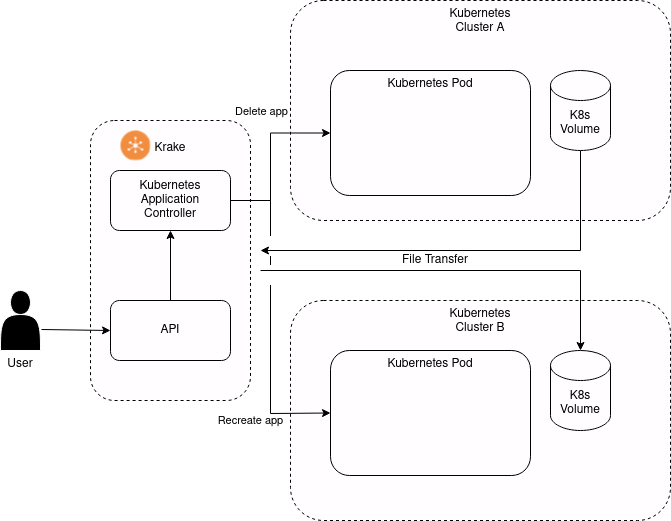

The diagram above was exported from draw.io. Its source (the exported page's mxGraphModel, read from the mxfile embedded in the PNG):
<mxGraphModel dx="2074" dy="1050" grid="1" gridSize="10" guides="1" tooltips="1" connect="1" arrows="1" fold="1" page="1" pageScale="1" pageWidth="827" pageHeight="1169" math="0" shadow="0">
  <root>
    <mxCell id="0" />
    <mxCell id="1" parent="0" />
    <mxCell id="5FYTfV3KuKLEJO0S3hYY-15" value="&lt;div&gt;&lt;br&gt;&lt;/div&gt;&lt;div&gt;Krake&lt;/div&gt;" style="rounded=1;html=1;align=center;horizontal=1;labelPosition=center;verticalLabelPosition=middle;verticalAlign=top;whiteSpace=wrap;dashed=1;fillColor=#000000;strokeColor=#FFFFFF;fontColor=#FFFFFF;" parent="1" vertex="1">
      <mxGeometry x="320" y="120" width="160" height="280" as="geometry" />
    </mxCell>
    <mxCell id="5FYTfV3KuKLEJO0S3hYY-14" style="edgeStyle=orthogonalEdgeStyle;rounded=0;orthogonalLoop=1;jettySize=auto;html=1;exitX=0.5;exitY=0;exitDx=0;exitDy=0;entryX=0.5;entryY=1;entryDx=0;entryDy=0;fontColor=#FFFFFF;" parent="1" source="5FYTfV3KuKLEJO0S3hYY-1" target="5FYTfV3KuKLEJO0S3hYY-2" edge="1">
      <mxGeometry relative="1" as="geometry">
        <Array as="points">
          <mxPoint x="400" y="280" />
          <mxPoint x="400" y="280" />
        </Array>
      </mxGeometry>
    </mxCell>
    <mxCell id="vo3WAYJ0NLpzzT8QGrVo-16" value="" style="edgeStyle=orthogonalEdgeStyle;rounded=0;orthogonalLoop=1;jettySize=auto;html=1;fontColor=#FFFFFF;strokeColor=#FFFFFF;" edge="1" parent="1" source="5FYTfV3KuKLEJO0S3hYY-1" target="5FYTfV3KuKLEJO0S3hYY-2">
      <mxGeometry relative="1" as="geometry" />
    </mxCell>
    <mxCell id="5FYTfV3KuKLEJO0S3hYY-1" value="API" style="rounded=1;whiteSpace=wrap;html=1;fontColor=#FFFFFF;fillColor=#000000;strokeColor=#FFFFFF;" parent="1" vertex="1">
      <mxGeometry x="340" y="300" width="120" height="60" as="geometry" />
    </mxCell>
    <mxCell id="5FYTfV3KuKLEJO0S3hYY-2" value="&lt;div&gt;Kubernetes&lt;/div&gt;&lt;div&gt;Application&lt;/div&gt;&lt;div&gt;Controller&lt;br&gt;&lt;/div&gt;" style="rounded=1;whiteSpace=wrap;html=1;fontColor=#FFFFFF;fillColor=#000000;strokeColor=#FFFFFF;" parent="1" vertex="1">
      <mxGeometry x="340" y="170" width="120" height="60" as="geometry" />
    </mxCell>
    <mxCell id="5FYTfV3KuKLEJO0S3hYY-3" value="&lt;div align=&quot;center&quot;&gt;Kubernetes&lt;/div&gt;&lt;div align=&quot;center&quot;&gt;Cluster B&lt;br&gt;&lt;/div&gt;" style="rounded=1;html=1;align=center;horizontal=1;labelPosition=center;verticalLabelPosition=middle;verticalAlign=top;whiteSpace=wrap;dashed=1;fontColor=#FFFFFF;fillColor=#000000;strokeColor=#FFFFFF;" parent="1" vertex="1">
      <mxGeometry x="520" y="300" width="380" height="220" as="geometry" />
    </mxCell>
    <mxCell id="5FYTfV3KuKLEJO0S3hYY-9" value="User" style="shape=actor;whiteSpace=wrap;html=1;verticalAlign=top;labelPosition=center;verticalLabelPosition=bottom;align=center;fontColor=#FFFFFF;" parent="1" vertex="1">
      <mxGeometry x="230" y="290" width="40" height="60" as="geometry" />
    </mxCell>
    <mxCell id="5FYTfV3KuKLEJO0S3hYY-10" value="" style="endArrow=classic;html=1;rounded=0;entryX=0;entryY=0.5;entryDx=0;entryDy=0;exitX=1.025;exitY=0.65;exitDx=0;exitDy=0;exitPerimeter=0;fontColor=#FFFFFF;strokeColor=#FFFFFF;" parent="1" source="5FYTfV3KuKLEJO0S3hYY-9" target="5FYTfV3KuKLEJO0S3hYY-1" edge="1">
      <mxGeometry width="50" height="50" relative="1" as="geometry">
        <mxPoint x="120" y="250" as="sourcePoint" />
        <mxPoint x="490" y="230" as="targetPoint" />
      </mxGeometry>
    </mxCell>
    <mxCell id="5FYTfV3KuKLEJO0S3hYY-16" value="" style="shape=image;verticalLabelPosition=bottom;labelBackgroundColor=default;verticalAlign=top;aspect=fixed;imageAspect=0;image=data:image/png,(base64 omitted: 4348 chars);fontColor=#FFFFFF;" parent="1" vertex="1">
      <mxGeometry x="350" y="130" width="30" height="30" as="geometry" />
    </mxCell>
    <mxCell id="vo3WAYJ0NLpzzT8QGrVo-1" value="&lt;div align=&quot;center&quot;&gt;Kubernetes&lt;/div&gt;&lt;div align=&quot;center&quot;&gt;Cluster A&lt;br&gt;&lt;/div&gt;" style="rounded=1;html=1;align=center;horizontal=1;labelPosition=center;verticalLabelPosition=middle;verticalAlign=top;whiteSpace=wrap;dashed=1;fontColor=#FFFFFF;fillColor=#000000;strokeColor=#FFFFFF;" vertex="1" parent="1">
      <mxGeometry x="520" width="380" height="220" as="geometry" />
    </mxCell>
    <mxCell id="5FYTfV3KuKLEJO0S3hYY-4" value="Kubernetes Pod" style="rounded=1;whiteSpace=wrap;html=1;verticalAlign=top;fontColor=#FFFFFF;fillColor=#000000;strokeColor=#FFFFFF;" parent="1" vertex="1">
      <mxGeometry x="560" y="70" width="200" height="125" as="geometry" />
    </mxCell>
    <mxCell id="vo3WAYJ0NLpzzT8QGrVo-2" value="Kubernetes Pod" style="rounded=1;whiteSpace=wrap;html=1;verticalAlign=top;fontColor=#FFFFFF;fillColor=#000000;strokeColor=#FFFFFF;" vertex="1" parent="1">
      <mxGeometry x="560" y="350" width="200" height="125" as="geometry" />
    </mxCell>
    <mxCell id="vo3WAYJ0NLpzzT8QGrVo-3" style="edgeStyle=orthogonalEdgeStyle;rounded=0;orthogonalLoop=1;jettySize=auto;html=1;entryX=0;entryY=0.5;entryDx=0;entryDy=0;exitX=1;exitY=0.5;exitDx=0;exitDy=0;fontColor=#FFFFFF;strokeColor=#FFFFFF;" edge="1" parent="1" source="5FYTfV3KuKLEJO0S3hYY-2" target="5FYTfV3KuKLEJO0S3hYY-4">
      <mxGeometry relative="1" as="geometry">
        <Array as="points">
          <mxPoint x="500" y="200" />
          <mxPoint x="500" y="133" />
        </Array>
        <mxPoint x="500" y="200" as="sourcePoint" />
        <mxPoint x="410" y="240" as="targetPoint" />
      </mxGeometry>
    </mxCell>
    <mxCell id="vo3WAYJ0NLpzzT8QGrVo-13" value="Delete app" style="edgeLabel;html=1;align=center;verticalAlign=middle;resizable=0;points=[];fontColor=#FFFFFF;labelBackgroundColor=none;" vertex="1" connectable="0" parent="vo3WAYJ0NLpzzT8QGrVo-3">
      <mxGeometry x="0.4866" y="-1" relative="1" as="geometry">
        <mxPoint x="-27" y="-23" as="offset" />
      </mxGeometry>
    </mxCell>
    <mxCell id="vo3WAYJ0NLpzzT8QGrVo-4" value="&lt;div&gt;K8s&lt;/div&gt;&lt;div&gt;Volume&lt;/div&gt;" style="shape=cylinder3;whiteSpace=wrap;html=1;boundedLbl=1;backgroundOutline=1;size=15;fontColor=#FFFFFF;fillColor=#000000;strokeColor=#FFFFFF;" vertex="1" parent="1">
      <mxGeometry x="780" y="70" width="60" height="80" as="geometry" />
    </mxCell>
    <mxCell id="vo3WAYJ0NLpzzT8QGrVo-5" value="&lt;div&gt;K8s&lt;/div&gt;&lt;div&gt;Volume&lt;/div&gt;" style="shape=cylinder3;whiteSpace=wrap;html=1;boundedLbl=1;backgroundOutline=1;size=15;fontColor=#FFFFFF;fillColor=#000000;strokeColor=#FFFFFF;" vertex="1" parent="1">
      <mxGeometry x="780" y="350" width="60" height="80" as="geometry" />
    </mxCell>
    <mxCell id="vo3WAYJ0NLpzzT8QGrVo-6" value="" style="endArrow=classic;startArrow=classic;html=1;rounded=0;entryX=1;entryY=0.25;entryDx=0;entryDy=0;exitX=0;exitY=0;exitDx=0;exitDy=27.5;exitPerimeter=0;fontColor=#FFFFFF;" edge="1" parent="1" source="vo3WAYJ0NLpzzT8QGrVo-5" target="vo3WAYJ0NLpzzT8QGrVo-2">
      <mxGeometry width="50" height="50" relative="1" as="geometry">
        <mxPoint x="800" y="450" as="sourcePoint" />
        <mxPoint x="850" y="400" as="targetPoint" />
      </mxGeometry>
    </mxCell>
    <mxCell id="vo3WAYJ0NLpzzT8QGrVo-7" value="" style="endArrow=classic;startArrow=classic;html=1;rounded=0;entryX=1;entryY=0.25;entryDx=0;entryDy=0;exitX=0;exitY=0;exitDx=0;exitDy=27.5;exitPerimeter=0;fontColor=#FFFFFF;" edge="1" parent="1" source="vo3WAYJ0NLpzzT8QGrVo-4" target="5FYTfV3KuKLEJO0S3hYY-4">
      <mxGeometry width="50" height="50" relative="1" as="geometry">
        <mxPoint x="800" y="450" as="sourcePoint" />
        <mxPoint x="850" y="400" as="targetPoint" />
      </mxGeometry>
    </mxCell>
    <mxCell id="vo3WAYJ0NLpzzT8QGrVo-9" value="" style="endArrow=classic;html=1;rounded=0;exitX=0.5;exitY=1;exitDx=0;exitDy=0;exitPerimeter=0;fontColor=#FFFFFF;strokeColor=#FFFFFF;" edge="1" parent="1" source="vo3WAYJ0NLpzzT8QGrVo-4">
      <mxGeometry width="50" height="50" relative="1" as="geometry">
        <mxPoint x="910" y="260" as="sourcePoint" />
        <mxPoint x="490" y="250" as="targetPoint" />
        <Array as="points">
          <mxPoint x="810" y="250" />
        </Array>
      </mxGeometry>
    </mxCell>
    <mxCell id="vo3WAYJ0NLpzzT8QGrVo-10" value="" style="endArrow=classic;html=1;rounded=0;entryX=0.5;entryY=0;entryDx=0;entryDy=0;entryPerimeter=0;fontColor=#FFFFFF;strokeColor=#FFFFFF;" edge="1" parent="1" target="vo3WAYJ0NLpzzT8QGrVo-5">
      <mxGeometry width="50" height="50" relative="1" as="geometry">
        <mxPoint x="490" y="270" as="sourcePoint" />
        <mxPoint x="890" y="270" as="targetPoint" />
        <Array as="points">
          <mxPoint x="810" y="270" />
        </Array>
      </mxGeometry>
    </mxCell>
    <mxCell id="vo3WAYJ0NLpzzT8QGrVo-11" value="" style="endArrow=classic;html=1;rounded=0;entryX=0;entryY=0.5;entryDx=0;entryDy=0;exitX=1;exitY=0.5;exitDx=0;exitDy=0;jumpStyle=gap;jumpSize=29;fontColor=#FFFFFF;strokeColor=#FFFFFF;" edge="1" parent="1" source="5FYTfV3KuKLEJO0S3hYY-2" target="vo3WAYJ0NLpzzT8QGrVo-2">
      <mxGeometry width="50" height="50" relative="1" as="geometry">
        <mxPoint x="800" y="450" as="sourcePoint" />
        <mxPoint x="850" y="400" as="targetPoint" />
        <Array as="points">
          <mxPoint x="500" y="200" />
          <mxPoint x="500" y="413" />
        </Array>
      </mxGeometry>
    </mxCell>
    <mxCell id="vo3WAYJ0NLpzzT8QGrVo-15" value="Recreate app" style="edgeLabel;html=1;align=center;verticalAlign=middle;resizable=0;points=[];fontColor=#FFFFFF;labelBackgroundColor=none;" vertex="1" connectable="0" parent="vo3WAYJ0NLpzzT8QGrVo-11">
      <mxGeometry x="0.8275" relative="1" as="geometry">
        <mxPoint x="-53" y="7" as="offset" />
      </mxGeometry>
    </mxCell>
    <mxCell id="vo3WAYJ0NLpzzT8QGrVo-12" value="File Transfer" style="text;html=1;strokeColor=none;fillColor=none;align=center;verticalAlign=middle;whiteSpace=wrap;rounded=0;fontColor=#FFFFFF;" vertex="1" parent="1">
      <mxGeometry x="610" y="245" width="110" height="30" as="geometry" />
    </mxCell>
  </root>
</mxGraphModel>